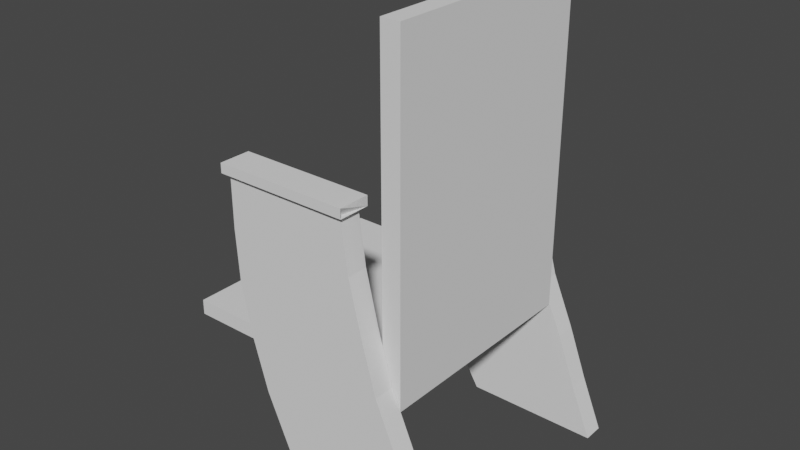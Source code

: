 # Source: Teatro_Asientos.blend  (saved by Blender 2.93.21; exported with 4.5.12 LTS)
import bpy
from mathutils import Matrix  # noqa: F401  (used for matrix-valued properties, if any)

bpy.ops.wm.read_factory_settings(use_empty=True)
scene = bpy.context.scene
scene.name = 'Scene'

# ---- collections
col_collection = bpy.data.collections.new('Collection'); scene.collection.children.link(col_collection)

# ---- world
world_world = bpy.data.worlds.new('World'); scene.world = world_world
world_world.use_nodes = True; world_world.node_tree.nodes.clear()
_N = world_world.node_tree.nodes; _L = world_world.node_tree.links
n0 = _N.new('ShaderNodeOutputWorld'); n0.name = 'World Output'; n0.location = (300, 300)
n1 = _N.new('ShaderNodeBackground'); n1.name = 'Background'; n1.location = (10, 300)
n1.inputs[0].default_value = (0.05088, 0.05088, 0.05088, 1.0)
_L.new(n1.outputs[0], n0.inputs[0])
n0.is_active_output = True
world_world.color = (0.05088, 0.05088, 0.05088)
world_world.use_sun_shadow = False
world_world.sun_shadow_jitter_overblur = 0.0

# ---- meshes
me_plane = bpy.data.meshes.new('Plane')
me_plane.from_pydata([(0.7774, -1.0, -0.6126), (0.8801, -1.0, 0.0), (-0.4454, 0.8155, -8.066e-09), (0.8801, 0.8155, -8.066e-09), (0.7774, -1.0, 0.0), (0.7774, 0.8155, -8.066e-09), (-0.4454, 0.7336, 0.0), (0.8801, 0.7336, 0.0), (0.7774, 0.7336, 0.0), (0.8801, -1.0, -0.6126), (0.8801, 0.7336, -0.6126), (0.8801, 0.8155, -0.6126), (0.7774, 0.8155, -0.6126), (-0.4454, 0.8155, -0.6126), (0.7774, 0.7336, -0.6126), (-0.4454, 0.7336, -0.6126), (-0.4454, 0.7336, -0.4427), (-0.4454, 0.8155, -0.4427), (0.7774, 0.8204, -0.4427), (0.8801, 0.8155, -0.4427), (0.8801, -1.0, -0.4427), (0.7774, -1.0, -0.4427), (0.7774, 0.7336, -0.4427), (0.8801, 0.7336, -0.4427), (0.8801, -0.202, -1.647e-08), (0.7774, -0.202, -1.647e-08), (0.8801, -0.202, -0.6126), (0.7774, -0.202, -0.6126), (0.7774, -0.202, -0.4427), (0.8801, -0.202, -0.4427), (0.8801, -0.1504, -2.643e-08), (0.7774, -0.1504, -2.643e-08), (0.8801, -0.1504, -0.6126), (0.7774, -0.1504, -0.6126), (0.7774, -0.1504, -0.4427), (0.8801, -0.1504, -0.4427)], [], [(8, 5, 3, 7), (6, 2, 5, 8), (14, 10, 11, 12), (31, 8, 7, 30), (15, 14, 12, 13), (33, 32, 10, 14), (17, 16, 15, 13), (19, 18, 12, 11), (18, 17, 13, 12), (21, 20, 9, 0), (16, 22, 14, 15), (35, 23, 10, 32), (23, 19, 11, 10), (28, 21, 0, 27), (25, 4, 21, 28), (7, 3, 19, 23), (30, 7, 23, 35), (6, 8, 22, 16), (4, 1, 20, 21), (5, 2, 17, 18), (3, 5, 18, 19), (2, 6, 16, 17), (1, 24, 29, 20), (31, 25, 28, 34), (20, 29, 26, 9), (0, 9, 26, 27), (4, 25, 24, 1), (22, 34, 33, 14), (8, 31, 34, 22), (24, 30, 35, 29), (29, 35, 32, 26), (27, 26, 32, 33), (25, 31, 30, 24)])
_uv = me_plane.uv_layers.new(name='UVMap')
_uv.uv.foreach_set('vector', [0.8887, 0.8668, 0.8887, 1.0, 1.0, 1.0, 1.0, 0.8668, 0.0, 0.8668, 0.0, 1.0, 0.8887, 1.0, 0.8887, 0.8668, 0.8887, 0.8668, 1.0, 0.8668, 1.0, 1.0, 0.8887, 1.0, 0.8887, 0.7271, 0.8887, 0.8668, 1.0, 0.8668, 1.0, 0.7271, 0.0, 0.8668, 0.8887, 0.8668, 0.8887, 1.0, 0.0, 1.0, 0.8887, 0.7271, 1.0, 0.7271, 1.0, 0.8668, 0.8887, 0.8668, 0.0, 1.0, 0.0, 0.8668, 0.0, 0.8668, 0.0, 1.0, 1.0, 1.0, 0.8887, 1.0, 0.8887, 1.0, 1.0, 1.0, 0.8887, 1.0, 0.0, 1.0, 0.0, 1.0, 0.8887, 1.0, 0.8887, 0.0, 1.0, 0.0, 1.0, 0.0, 0.8887, 0.0, 0.0, 0.8668, 0.8887, 0.8668, 0.8887, 0.8668, 0.0, 0.8668, 1.0, 0.7271, 1.0, 0.8668, 1.0, 0.8668, 1.0, 0.7271, 1.0, 0.8668, 1.0, 1.0, 1.0, 1.0, 1.0, 0.8668, 0.8887, 0.5874, 0.8887, 0.0, 0.8887, 0.0, 0.8887, 0.5874, 0.8887, 0.5874, 0.8887, 0.0, 0.8887, 0.0, 0.8887, 0.5874, 1.0, 0.8668, 1.0, 1.0, 1.0, 1.0, 1.0, 0.8668, 1.0, 0.7271, 1.0, 0.8668, 1.0, 0.8668, 1.0, 0.7271, 0.0, 0.8668, 0.8887, 0.8668, 0.8887, 0.8668, 0.0, 0.8668, 0.8887, 0.0, 1.0, 0.0, 1.0, 0.0, 0.8887, 0.0, 0.8887, 1.0, 0.0, 1.0, 0.0, 1.0, 0.8887, 1.0, 1.0, 1.0, 0.8887, 1.0, 0.8887, 1.0, 1.0, 1.0, 0.0, 1.0, 0.0, 0.8668, 0.0, 0.8668, 0.0, 1.0, 1.0, 0.0, 1.0, 0.5874, 1.0, 0.5874, 1.0, 0.0, 0.8887, 0.7271, 0.8887, 0.5874, 0.8887, 0.5874, 0.8887, 0.7271, 1.0, 0.0, 1.0, 0.5874, 1.0, 0.5874, 1.0, 0.0, 0.8887, 0.0, 1.0, 0.0, 1.0, 0.5874, 0.8887, 0.5874, 0.8887, 0.0, 0.8887, 0.5874, 1.0, 0.5874, 1.0, 0.0, 0.8887, 0.8668, 0.8887, 0.7271, 0.8887, 0.7271, 0.8887, 0.8668, 0.8887, 0.8668, 0.8887, 0.7271, 0.8887, 0.7271, 0.8887, 0.8668, 1.0, 0.5874, 1.0, 0.7271, 1.0, 0.7271, 1.0, 0.5874, 1.0, 0.5874, 1.0, 0.7271, 1.0, 0.7271, 1.0, 0.5874, 0.8887, 0.5874, 1.0, 0.5874, 1.0, 0.7271, 0.8887, 0.7271, 0.8887, 0.5874, 0.8887, 0.7271, 1.0, 0.7271, 1.0, 0.5874])
me_plane.use_remesh_fix_poles = True
me_plane.use_remesh_preserve_attributes = False
me_plane.update()
me_plane_001 = bpy.data.meshes.new('Plane.001')
me_plane_001.from_pydata([(0.6774, -0.202, -0.7567), (0.6774, -0.202, -0.5867), (0.6774, -0.1504, -0.7567), (0.6774, -0.1504, -0.5867), (-0.05066, -0.202, -0.5867), (-0.05066, -0.202, -0.7567), (-0.05066, -0.1504, -0.7567), (-0.05066, -0.1504, -0.5867), (0.6489, -0.1504, -0.7289), (0.6489, -0.1504, -0.6146), (-0.02281, -0.1504, -0.6146), (-0.02281, -0.1504, -0.7289), (1.18, 1.546, -0.6146), (1.18, 1.546, -0.7289), (0.4017, 1.546, -0.7289), (0.4362, 1.546, -0.6146), (0.6878, 0.1322, -0.6146), (0.756, 0.4149, -0.6146), (0.8347, 0.6976, -0.6146), (0.9563, 0.9802, -0.6146), (1.063, 1.263, -0.6146), (1.063, 1.263, -0.7289), (0.9563, 0.9802, -0.7289), (0.8347, 0.6976, -0.7289), (0.756, 0.4149, -0.7289), (0.6878, 0.1322, -0.7289), (-0.02178, 0.1322, -0.7289), (-0.004413, 0.4149, -0.7289), (0.05467, 0.6976, -0.7289), (0.1381, 0.9802, -0.7289), (0.2636, 1.263, -0.7289), (0.2636, 1.263, -0.6146), (0.1381, 0.9802, -0.6146), (0.05467, 0.6976, -0.6146), (-0.004413, 0.4149, -0.6146), (-0.02178, 0.1322, -0.6146)], [], [(21, 20, 12, 13), (7, 4, 5, 6), (3, 1, 4, 7), (1, 0, 5, 4), (0, 2, 6, 5), (2, 3, 9, 8), (3, 7, 10, 9), (7, 6, 11, 10), (6, 2, 8, 11), (13, 12, 15, 14), (31, 30, 14, 15), (30, 21, 13, 14), (20, 31, 15, 12), (9, 10, 35, 16), (16, 35, 34, 17), (17, 34, 33, 18), (18, 33, 32, 19), (19, 32, 31, 20), (11, 8, 25, 26), (26, 25, 24, 27), (27, 24, 23, 28), (28, 23, 22, 29), (29, 22, 21, 30), (10, 11, 26, 35), (35, 26, 27, 34), (34, 27, 28, 33), (33, 28, 29, 32), (32, 29, 30, 31), (8, 9, 16, 25), (25, 16, 17, 24), (24, 17, 18, 23), (23, 18, 19, 22), (22, 19, 20, 21), (1, 3, 9, 8, 2, 0)])
_uv = me_plane_001.uv_layers.new(name='UVMap')
_uv.uv.foreach_set('vector', [0.8887, 0.7271, 0.8887, 0.7271, 0.8887, 0.7271, 0.8887, 0.7271, 0.8887, 0.7271, 0.8887, 0.5874, 0.8887, 0.5874, 0.8887, 0.7271, 0.8887, 0.7271, 0.8887, 0.5874, 0.8887, 0.5874, 0.8887, 0.7271, 0.8887, 0.5874, 0.8887, 0.5874, 0.8887, 0.5874, 0.8887, 0.5874, 0.8887, 0.5874, 0.8887, 0.7271, 0.8887, 0.7271, 0.8887, 0.5874, 0.8887, 0.7271, 0.8887, 0.7271, 0.8887, 0.7271, 0.8887, 0.7271, 0.8887, 0.7271, 0.8887, 0.7271, 0.8887, 0.7271, 0.8887, 0.7271, 0.8887, 0.7271, 0.8887, 0.7271, 0.8887, 0.7271, 0.8887, 0.7271, 0.8887, 0.7271, 0.8887, 0.7271, 0.8887, 0.7271, 0.8887, 0.7271, 0.8887, 0.7271, 0.8887, 0.7271, 0.8887, 0.7271, 0.8887, 0.7271, 0.8887, 0.7271, 0.8887, 0.7271, 0.8887, 0.7271, 0.8887, 0.7271, 0.8887, 0.7271, 0.8887, 0.7271, 0.8887, 0.7271, 0.8887, 0.7271, 0.8887, 0.7271, 0.8887, 0.7271, 0.8887, 0.7271, 0.8887, 0.7271, 0.8887, 0.7271, 0.8887, 0.7271, 0.8887, 0.7271, 0.8887, 0.7271, 0.8887, 0.7271, 0.8887, 0.7271, 0.8887, 0.7271, 0.8887, 0.7271, 0.8887, 0.7271, 0.8887, 0.7271, 0.8887, 0.7271, 0.8887, 0.7271, 0.8887, 0.7271, 0.8887, 0.7271, 0.8887, 0.7271, 0.8887, 0.7271, 0.8887, 0.7271, 0.8887, 0.7271, 0.8887, 0.7271, 0.8887, 0.7271, 0.8887, 0.7271, 0.8887, 0.7271, 0.8887, 0.7271, 0.8887, 0.7271, 0.8887, 0.7271, 0.8887, 0.7271, 0.8887, 0.7271, 0.8887, 0.7271, 0.8887, 0.7271, 0.8887, 0.7271, 0.8887, 0.7271, 0.8887, 0.7271, 0.8887, 0.7271, 0.8887, 0.7271, 0.8887, 0.7271, 0.8887, 0.7271, 0.8887, 0.7271, 0.8887, 0.7271, 0.8887, 0.7271, 0.8887, 0.7271, 0.8887, 0.7271, 0.8887, 0.7271, 0.8887, 0.7271, 0.8887, 0.7271, 0.8887, 0.7271, 0.8887, 0.7271, 0.8887, 0.7271, 0.8887, 0.7271, 0.8887, 0.7271, 0.8887, 0.7271, 0.8887, 0.7271, 0.8887, 0.7271, 0.8887, 0.7271, 0.8887, 0.7271, 0.8887, 0.7271, 0.8887, 0.7271, 0.8887, 0.7271, 0.8887, 0.7271, 0.8887, 0.7271, 0.8887, 0.7271, 0.8887, 0.7271, 0.8887, 0.7271, 0.8887, 0.7271, 0.8887, 0.7271, 0.8887, 0.7271, 0.8887, 0.7271, 0.8887, 0.7271, 0.8887, 0.7271, 0.8887, 0.7271, 0.8887, 0.7271, 0.8887, 0.7271, 0.8887, 0.7271, 0.8887, 0.7271, 0.8887, 0.7271, 0.8887, 0.7271, 0.8887, 0.7271, 0.8887, 0.7271, 0.8887, 0.7271, 0.8887, 0.7271, 0.8887, 0.7271, 0.0, 0.0, 0.0, 0.0, 0.0, 0.0, 0.0, 0.0, 0.0, 0.0, 0.0, 0.0])
me_plane_001.use_remesh_fix_poles = True
me_plane_001.use_remesh_preserve_attributes = False
me_plane_001.update()

# ---- objects
ob_plane = bpy.data.objects.new('Plane', me_plane)
ob_empty = bpy.data.objects.new('Empty', None)
ob_plane_001 = bpy.data.objects.new('Plane.001', me_plane_001)

# ---- transforms, parenting, visibility, modifiers, constraints
ob_plane.location = (0.0, 0.0, 0.0)
ob_plane.rotation_euler = (-1.571, -0.0, 0.0)
_m = ob_plane.modifiers.new('Mirror', 'MIRROR')
_m.use_axis = (False, False, True)
ob_empty.location = (0.0, 0.0, 0.0)
ob_empty.rotation_euler = (1.571, 0.0, 0.0)
ob_empty.empty_display_type = 'IMAGE'
ob_empty.empty_display_size = 5.0
ob_empty.empty_image_depth = 'BACK'
ob_empty.empty_image_side = 'FRONT'
ob_plane_001.location = (0.0, 0.0, 0.0)
ob_plane_001.rotation_euler = (-1.571, -0.0, 0.0)
_m = ob_plane_001.modifiers.new('Mirror', 'MIRROR')
_m.use_axis = (False, False, True)

# ---- collection membership
col_collection.objects.link(ob_plane)
col_collection.objects.link(ob_empty)
col_collection.objects.link(ob_plane_001)

# ---- scene / render settings (as saved in the file)
scene.frame_start = 1; scene.frame_end = 250; scene.frame_set(1)
scene.render.engine = 'BLENDER_EEVEE_NEXT'
scene.cycles.use_denoising = False
scene.cycles.samples = 128
scene.cycles.sampling_pattern = 'TABULATED_SOBOL'
scene.cycles.use_adaptive_sampling = False
scene.cycles.use_light_tree = False
scene.view_settings.view_transform = 'Filmic'
bpy.context.view_layer.update()

# ---- added for rendering (the .blend has no active camera and no usable light): camera, sun
cam_auto = bpy.data.cameras.new('AutoCamera')
cam_auto.lens = 50.0
cam_auto.sensor_width = 36.0
cam_auto.clip_end = 1000.0
ob_auto_camera = bpy.data.objects.new('AutoCamera', cam_auto)
scene.collection.objects.link(ob_auto_camera)
ob_auto_camera.location = (3.4933, -3.75094, 2.22786)
ob_auto_camera.rotation_euler = (1.09748, -7.21219e-08, 0.694738)
scene.camera = ob_auto_camera
light_auto_sun = bpy.data.lights.new('AutoSun', 'SUN')
light_auto_sun.energy = 3.0
light_auto_sun.angle = 0.0523599
ob_auto_sun = bpy.data.objects.new('AutoSun', light_auto_sun)
scene.collection.objects.link(ob_auto_sun)
ob_auto_sun.rotation_euler = (0.872665, 0.174533, 0.523599)
bpy.context.view_layer.update()
